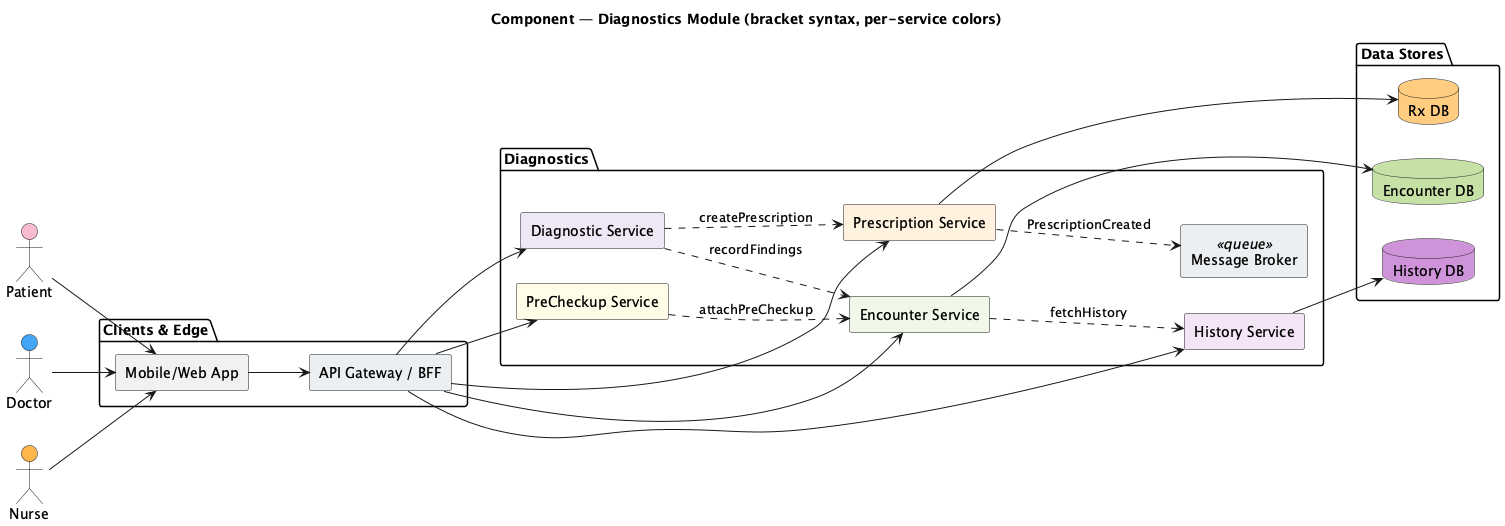

The diagram above was rendered by PlantUML. Its source (embedded in the PNG):
@startuml
title Component — Diagnostics Module (bracket syntax, per-service colors)
left to right direction
skinparam componentStyle rectangle

' --- Actors ---
actor Patient as P_ACT #F8BBD0
actor Doctor  as D_ACT #42A5F5
actor Nurse   as N_ACT #FFB74D

' --- Edge / Clients ---
package "Clients & Edge" {
  [Mobile/Web App] as APP
  [API Gateway / BFF] as G #ECEFF1
}

' --- Diagnostic Services (light) ---
package "Diagnostics" {
  [Encounter Service]    as ENC  #F1F8E9
  [PreCheckup Service]   as PRE  #FFFDE7
  [History Service]      as HIST #F3E5F5
  [Diagnostic Service]   as DIAG #EDE7F6
  [Prescription Service] as RX   #FFF3E0
  [Message Broker]       as MQ <<queue>> #ECEFF1
}

' --- Data Stores (darker shade of their service) ---
package "Data Stores" {
  database "Encounter DB" as ENC_DB #C5E1A5
  database "History DB"   as HIST_DB #CE93D8
  database "Rx DB"        as RX_DB #FFCC80
}

' --- Wiring ---
P_ACT --> APP
D_ACT --> APP
N_ACT --> APP
APP   --> G

' Gateway to module services
G --> ENC
G --> PRE
G --> HIST
G --> DIAG
G --> RX

' Service-to-DB (color-paired)
ENC  --> ENC_DB
HIST --> HIST_DB
RX   --> RX_DB

' Inter-service collaborations
PRE  ..> ENC  : attachPreCheckup
DIAG ..> ENC  : recordFindings
ENC  ..> HIST : fetchHistory
DIAG ..> RX   : createPrescription
RX   ..> MQ   : PrescriptionCreated

@enduml